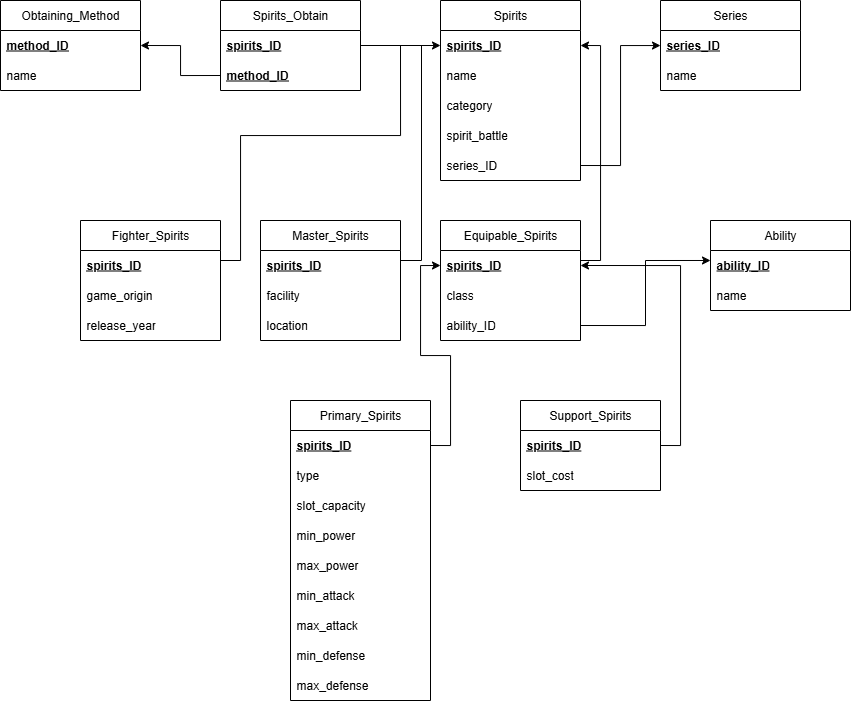

The diagram above was exported from draw.io. Its source (the exported page's mxGraphModel, read from the mxfile embedded in the PNG):
<mxGraphModel dx="1837" dy="638" grid="1" gridSize="10" guides="1" tooltips="1" connect="1" arrows="1" fold="1" page="1" pageScale="1" pageWidth="850" pageHeight="1100" math="0" shadow="0">
  <root>
    <mxCell id="0" />
    <mxCell id="1" parent="0" />
    <mxCell id="qs8Qa5Kk6bNDRYSlQgnJ-1" value="Spirits" style="swimlane;fontStyle=0;childLayout=stackLayout;horizontal=1;startSize=30;horizontalStack=0;resizeParent=1;resizeParentMax=0;resizeLast=0;collapsible=1;marginBottom=0;whiteSpace=wrap;html=1;" vertex="1" parent="1">
      <mxGeometry x="360" y="260" width="140" height="180" as="geometry" />
    </mxCell>
    <mxCell id="qs8Qa5Kk6bNDRYSlQgnJ-2" value="&lt;u&gt;&lt;b&gt;spirits_ID&lt;/b&gt;&lt;/u&gt;" style="text;strokeColor=none;fillColor=none;align=left;verticalAlign=middle;spacingLeft=4;spacingRight=4;overflow=hidden;points=[[0,0.5],[1,0.5]];portConstraint=eastwest;rotatable=0;whiteSpace=wrap;html=1;" vertex="1" parent="qs8Qa5Kk6bNDRYSlQgnJ-1">
      <mxGeometry y="30" width="140" height="30" as="geometry" />
    </mxCell>
    <mxCell id="qs8Qa5Kk6bNDRYSlQgnJ-3" value="name" style="text;strokeColor=none;fillColor=none;align=left;verticalAlign=middle;spacingLeft=4;spacingRight=4;overflow=hidden;points=[[0,0.5],[1,0.5]];portConstraint=eastwest;rotatable=0;whiteSpace=wrap;html=1;" vertex="1" parent="qs8Qa5Kk6bNDRYSlQgnJ-1">
      <mxGeometry y="60" width="140" height="30" as="geometry" />
    </mxCell>
    <mxCell id="qs8Qa5Kk6bNDRYSlQgnJ-4" value="category" style="text;strokeColor=none;fillColor=none;align=left;verticalAlign=middle;spacingLeft=4;spacingRight=4;overflow=hidden;points=[[0,0.5],[1,0.5]];portConstraint=eastwest;rotatable=0;whiteSpace=wrap;html=1;" vertex="1" parent="qs8Qa5Kk6bNDRYSlQgnJ-1">
      <mxGeometry y="90" width="140" height="30" as="geometry" />
    </mxCell>
    <mxCell id="qs8Qa5Kk6bNDRYSlQgnJ-5" value="spirit_battle" style="text;strokeColor=none;fillColor=none;align=left;verticalAlign=middle;spacingLeft=4;spacingRight=4;overflow=hidden;points=[[0,0.5],[1,0.5]];portConstraint=eastwest;rotatable=0;whiteSpace=wrap;html=1;" vertex="1" parent="qs8Qa5Kk6bNDRYSlQgnJ-1">
      <mxGeometry y="120" width="140" height="30" as="geometry" />
    </mxCell>
    <mxCell id="qs8Qa5Kk6bNDRYSlQgnJ-6" value="series_ID" style="text;strokeColor=none;fillColor=none;align=left;verticalAlign=middle;spacingLeft=4;spacingRight=4;overflow=hidden;points=[[0,0.5],[1,0.5]];portConstraint=eastwest;rotatable=0;whiteSpace=wrap;html=1;" vertex="1" parent="qs8Qa5Kk6bNDRYSlQgnJ-1">
      <mxGeometry y="150" width="140" height="30" as="geometry" />
    </mxCell>
    <mxCell id="qs8Qa5Kk6bNDRYSlQgnJ-7" value="Series" style="swimlane;fontStyle=0;childLayout=stackLayout;horizontal=1;startSize=30;horizontalStack=0;resizeParent=1;resizeParentMax=0;resizeLast=0;collapsible=1;marginBottom=0;whiteSpace=wrap;html=1;" vertex="1" parent="1">
      <mxGeometry x="580" y="260" width="140" height="90" as="geometry" />
    </mxCell>
    <mxCell id="qs8Qa5Kk6bNDRYSlQgnJ-8" value="&lt;b&gt;&lt;u&gt;series_ID&lt;/u&gt;&lt;/b&gt;" style="text;strokeColor=none;fillColor=none;align=left;verticalAlign=middle;spacingLeft=4;spacingRight=4;overflow=hidden;points=[[0,0.5],[1,0.5]];portConstraint=eastwest;rotatable=0;whiteSpace=wrap;html=1;" vertex="1" parent="qs8Qa5Kk6bNDRYSlQgnJ-7">
      <mxGeometry y="30" width="140" height="30" as="geometry" />
    </mxCell>
    <mxCell id="qs8Qa5Kk6bNDRYSlQgnJ-9" value="name" style="text;strokeColor=none;fillColor=none;align=left;verticalAlign=middle;spacingLeft=4;spacingRight=4;overflow=hidden;points=[[0,0.5],[1,0.5]];portConstraint=eastwest;rotatable=0;whiteSpace=wrap;html=1;" vertex="1" parent="qs8Qa5Kk6bNDRYSlQgnJ-7">
      <mxGeometry y="60" width="140" height="30" as="geometry" />
    </mxCell>
    <mxCell id="qs8Qa5Kk6bNDRYSlQgnJ-11" value="Spirits_Obtain" style="swimlane;fontStyle=0;childLayout=stackLayout;horizontal=1;startSize=30;horizontalStack=0;resizeParent=1;resizeParentMax=0;resizeLast=0;collapsible=1;marginBottom=0;whiteSpace=wrap;html=1;" vertex="1" parent="1">
      <mxGeometry x="140" y="260" width="140" height="90" as="geometry" />
    </mxCell>
    <mxCell id="qs8Qa5Kk6bNDRYSlQgnJ-12" value="&lt;b&gt;&lt;u&gt;spirits_ID&lt;/u&gt;&lt;/b&gt;" style="text;strokeColor=none;fillColor=none;align=left;verticalAlign=middle;spacingLeft=4;spacingRight=4;overflow=hidden;points=[[0,0.5],[1,0.5]];portConstraint=eastwest;rotatable=0;whiteSpace=wrap;html=1;" vertex="1" parent="qs8Qa5Kk6bNDRYSlQgnJ-11">
      <mxGeometry y="30" width="140" height="30" as="geometry" />
    </mxCell>
    <mxCell id="qs8Qa5Kk6bNDRYSlQgnJ-13" value="&lt;b&gt;&lt;u&gt;method_ID&lt;/u&gt;&lt;/b&gt;" style="text;strokeColor=none;fillColor=none;align=left;verticalAlign=middle;spacingLeft=4;spacingRight=4;overflow=hidden;points=[[0,0.5],[1,0.5]];portConstraint=eastwest;rotatable=0;whiteSpace=wrap;html=1;" vertex="1" parent="qs8Qa5Kk6bNDRYSlQgnJ-11">
      <mxGeometry y="60" width="140" height="30" as="geometry" />
    </mxCell>
    <mxCell id="qs8Qa5Kk6bNDRYSlQgnJ-15" value="Obtaining_Method" style="swimlane;fontStyle=0;childLayout=stackLayout;horizontal=1;startSize=30;horizontalStack=0;resizeParent=1;resizeParentMax=0;resizeLast=0;collapsible=1;marginBottom=0;whiteSpace=wrap;html=1;" vertex="1" parent="1">
      <mxGeometry x="-80" y="260" width="140" height="90" as="geometry" />
    </mxCell>
    <mxCell id="qs8Qa5Kk6bNDRYSlQgnJ-16" value="&lt;b&gt;&lt;u&gt;method_ID&lt;/u&gt;&lt;/b&gt;" style="text;strokeColor=none;fillColor=none;align=left;verticalAlign=middle;spacingLeft=4;spacingRight=4;overflow=hidden;points=[[0,0.5],[1,0.5]];portConstraint=eastwest;rotatable=0;whiteSpace=wrap;html=1;" vertex="1" parent="qs8Qa5Kk6bNDRYSlQgnJ-15">
      <mxGeometry y="30" width="140" height="30" as="geometry" />
    </mxCell>
    <mxCell id="qs8Qa5Kk6bNDRYSlQgnJ-18" value="name" style="text;strokeColor=none;fillColor=none;align=left;verticalAlign=middle;spacingLeft=4;spacingRight=4;overflow=hidden;points=[[0,0.5],[1,0.5]];portConstraint=eastwest;rotatable=0;whiteSpace=wrap;html=1;" vertex="1" parent="qs8Qa5Kk6bNDRYSlQgnJ-15">
      <mxGeometry y="60" width="140" height="30" as="geometry" />
    </mxCell>
    <mxCell id="qs8Qa5Kk6bNDRYSlQgnJ-19" value="Fighter_Spirits" style="swimlane;fontStyle=0;childLayout=stackLayout;horizontal=1;startSize=30;horizontalStack=0;resizeParent=1;resizeParentMax=0;resizeLast=0;collapsible=1;marginBottom=0;whiteSpace=wrap;html=1;" vertex="1" parent="1">
      <mxGeometry y="480" width="140" height="120" as="geometry" />
    </mxCell>
    <mxCell id="qs8Qa5Kk6bNDRYSlQgnJ-52" style="edgeStyle=orthogonalEdgeStyle;rounded=0;orthogonalLoop=1;jettySize=auto;html=1;exitX=1;exitY=0.5;exitDx=0;exitDy=0;endArrow=none;endFill=0;" edge="1" parent="qs8Qa5Kk6bNDRYSlQgnJ-19">
      <mxGeometry relative="1" as="geometry">
        <mxPoint x="320" y="-175" as="targetPoint" />
        <mxPoint x="140" y="40" as="sourcePoint" />
        <Array as="points">
          <mxPoint x="160" y="40" />
          <mxPoint x="160" y="-85" />
        </Array>
      </mxGeometry>
    </mxCell>
    <mxCell id="qs8Qa5Kk6bNDRYSlQgnJ-20" value="&lt;b&gt;&lt;u&gt;spirits_ID&lt;/u&gt;&lt;/b&gt;" style="text;strokeColor=none;fillColor=none;align=left;verticalAlign=middle;spacingLeft=4;spacingRight=4;overflow=hidden;points=[[0,0.5],[1,0.5]];portConstraint=eastwest;rotatable=0;whiteSpace=wrap;html=1;" vertex="1" parent="qs8Qa5Kk6bNDRYSlQgnJ-19">
      <mxGeometry y="30" width="140" height="30" as="geometry" />
    </mxCell>
    <mxCell id="qs8Qa5Kk6bNDRYSlQgnJ-21" value="game_origin" style="text;strokeColor=none;fillColor=none;align=left;verticalAlign=middle;spacingLeft=4;spacingRight=4;overflow=hidden;points=[[0,0.5],[1,0.5]];portConstraint=eastwest;rotatable=0;whiteSpace=wrap;html=1;" vertex="1" parent="qs8Qa5Kk6bNDRYSlQgnJ-19">
      <mxGeometry y="60" width="140" height="30" as="geometry" />
    </mxCell>
    <mxCell id="qs8Qa5Kk6bNDRYSlQgnJ-22" value="release_year" style="text;strokeColor=none;fillColor=none;align=left;verticalAlign=middle;spacingLeft=4;spacingRight=4;overflow=hidden;points=[[0,0.5],[1,0.5]];portConstraint=eastwest;rotatable=0;whiteSpace=wrap;html=1;" vertex="1" parent="qs8Qa5Kk6bNDRYSlQgnJ-19">
      <mxGeometry y="90" width="140" height="30" as="geometry" />
    </mxCell>
    <mxCell id="qs8Qa5Kk6bNDRYSlQgnJ-23" value="Master_Spirits" style="swimlane;fontStyle=0;childLayout=stackLayout;horizontal=1;startSize=30;horizontalStack=0;resizeParent=1;resizeParentMax=0;resizeLast=0;collapsible=1;marginBottom=0;whiteSpace=wrap;html=1;" vertex="1" parent="1">
      <mxGeometry x="180" y="480" width="140" height="120" as="geometry" />
    </mxCell>
    <mxCell id="qs8Qa5Kk6bNDRYSlQgnJ-51" style="edgeStyle=orthogonalEdgeStyle;rounded=0;orthogonalLoop=1;jettySize=auto;html=1;exitX=1;exitY=0.5;exitDx=0;exitDy=0;endArrow=none;endFill=0;" edge="1" parent="qs8Qa5Kk6bNDRYSlQgnJ-23">
      <mxGeometry relative="1" as="geometry">
        <mxPoint x="160" y="-175" as="targetPoint" />
        <mxPoint x="140" y="40" as="sourcePoint" />
        <Array as="points">
          <mxPoint x="161" y="40" />
          <mxPoint x="161" y="-175" />
        </Array>
      </mxGeometry>
    </mxCell>
    <mxCell id="qs8Qa5Kk6bNDRYSlQgnJ-24" value="&lt;b&gt;&lt;u&gt;spirits_ID&lt;/u&gt;&lt;/b&gt;" style="text;strokeColor=none;fillColor=none;align=left;verticalAlign=middle;spacingLeft=4;spacingRight=4;overflow=hidden;points=[[0,0.5],[1,0.5]];portConstraint=eastwest;rotatable=0;whiteSpace=wrap;html=1;" vertex="1" parent="qs8Qa5Kk6bNDRYSlQgnJ-23">
      <mxGeometry y="30" width="140" height="30" as="geometry" />
    </mxCell>
    <mxCell id="qs8Qa5Kk6bNDRYSlQgnJ-25" value="facility" style="text;strokeColor=none;fillColor=none;align=left;verticalAlign=middle;spacingLeft=4;spacingRight=4;overflow=hidden;points=[[0,0.5],[1,0.5]];portConstraint=eastwest;rotatable=0;whiteSpace=wrap;html=1;" vertex="1" parent="qs8Qa5Kk6bNDRYSlQgnJ-23">
      <mxGeometry y="60" width="140" height="30" as="geometry" />
    </mxCell>
    <mxCell id="qs8Qa5Kk6bNDRYSlQgnJ-26" value="location" style="text;strokeColor=none;fillColor=none;align=left;verticalAlign=middle;spacingLeft=4;spacingRight=4;overflow=hidden;points=[[0,0.5],[1,0.5]];portConstraint=eastwest;rotatable=0;whiteSpace=wrap;html=1;" vertex="1" parent="qs8Qa5Kk6bNDRYSlQgnJ-23">
      <mxGeometry y="90" width="140" height="30" as="geometry" />
    </mxCell>
    <mxCell id="qs8Qa5Kk6bNDRYSlQgnJ-27" value="Equipable_Spirits" style="swimlane;fontStyle=0;childLayout=stackLayout;horizontal=1;startSize=30;horizontalStack=0;resizeParent=1;resizeParentMax=0;resizeLast=0;collapsible=1;marginBottom=0;whiteSpace=wrap;html=1;" vertex="1" parent="1">
      <mxGeometry x="360" y="480" width="140" height="120" as="geometry" />
    </mxCell>
    <mxCell id="qs8Qa5Kk6bNDRYSlQgnJ-28" value="&lt;b&gt;&lt;u&gt;spirits_ID&lt;/u&gt;&lt;/b&gt;" style="text;strokeColor=none;fillColor=none;align=left;verticalAlign=middle;spacingLeft=4;spacingRight=4;overflow=hidden;points=[[0,0.5],[1,0.5]];portConstraint=eastwest;rotatable=0;whiteSpace=wrap;html=1;" vertex="1" parent="qs8Qa5Kk6bNDRYSlQgnJ-27">
      <mxGeometry y="30" width="140" height="30" as="geometry" />
    </mxCell>
    <mxCell id="qs8Qa5Kk6bNDRYSlQgnJ-29" value="class" style="text;strokeColor=none;fillColor=none;align=left;verticalAlign=middle;spacingLeft=4;spacingRight=4;overflow=hidden;points=[[0,0.5],[1,0.5]];portConstraint=eastwest;rotatable=0;whiteSpace=wrap;html=1;" vertex="1" parent="qs8Qa5Kk6bNDRYSlQgnJ-27">
      <mxGeometry y="60" width="140" height="30" as="geometry" />
    </mxCell>
    <mxCell id="qs8Qa5Kk6bNDRYSlQgnJ-30" value="ability_ID" style="text;strokeColor=none;fillColor=none;align=left;verticalAlign=middle;spacingLeft=4;spacingRight=4;overflow=hidden;points=[[0,0.5],[1,0.5]];portConstraint=eastwest;rotatable=0;whiteSpace=wrap;html=1;" vertex="1" parent="qs8Qa5Kk6bNDRYSlQgnJ-27">
      <mxGeometry y="90" width="140" height="30" as="geometry" />
    </mxCell>
    <mxCell id="qs8Qa5Kk6bNDRYSlQgnJ-31" value="Ability" style="swimlane;fontStyle=0;childLayout=stackLayout;horizontal=1;startSize=30;horizontalStack=0;resizeParent=1;resizeParentMax=0;resizeLast=0;collapsible=1;marginBottom=0;whiteSpace=wrap;html=1;" vertex="1" parent="1">
      <mxGeometry x="630" y="480" width="140" height="90" as="geometry" />
    </mxCell>
    <mxCell id="qs8Qa5Kk6bNDRYSlQgnJ-32" value="&lt;b&gt;&lt;u&gt;ability_ID&lt;/u&gt;&lt;/b&gt;" style="text;strokeColor=none;fillColor=none;align=left;verticalAlign=middle;spacingLeft=4;spacingRight=4;overflow=hidden;points=[[0,0.5],[1,0.5]];portConstraint=eastwest;rotatable=0;whiteSpace=wrap;html=1;" vertex="1" parent="qs8Qa5Kk6bNDRYSlQgnJ-31">
      <mxGeometry y="30" width="140" height="30" as="geometry" />
    </mxCell>
    <mxCell id="qs8Qa5Kk6bNDRYSlQgnJ-33" value="name" style="text;strokeColor=none;fillColor=none;align=left;verticalAlign=middle;spacingLeft=4;spacingRight=4;overflow=hidden;points=[[0,0.5],[1,0.5]];portConstraint=eastwest;rotatable=0;whiteSpace=wrap;html=1;" vertex="1" parent="qs8Qa5Kk6bNDRYSlQgnJ-31">
      <mxGeometry y="60" width="140" height="30" as="geometry" />
    </mxCell>
    <mxCell id="qs8Qa5Kk6bNDRYSlQgnJ-34" value="Primary_Spirits" style="swimlane;fontStyle=0;childLayout=stackLayout;horizontal=1;startSize=30;horizontalStack=0;resizeParent=1;resizeParentMax=0;resizeLast=0;collapsible=1;marginBottom=0;whiteSpace=wrap;html=1;" vertex="1" parent="1">
      <mxGeometry x="210" y="660" width="140" height="300" as="geometry" />
    </mxCell>
    <mxCell id="qs8Qa5Kk6bNDRYSlQgnJ-35" value="&lt;b&gt;&lt;u&gt;spirits_ID&lt;/u&gt;&lt;/b&gt;" style="text;strokeColor=none;fillColor=none;align=left;verticalAlign=middle;spacingLeft=4;spacingRight=4;overflow=hidden;points=[[0,0.5],[1,0.5]];portConstraint=eastwest;rotatable=0;whiteSpace=wrap;html=1;" vertex="1" parent="qs8Qa5Kk6bNDRYSlQgnJ-34">
      <mxGeometry y="30" width="140" height="30" as="geometry" />
    </mxCell>
    <mxCell id="qs8Qa5Kk6bNDRYSlQgnJ-36" value="type" style="text;strokeColor=none;fillColor=none;align=left;verticalAlign=middle;spacingLeft=4;spacingRight=4;overflow=hidden;points=[[0,0.5],[1,0.5]];portConstraint=eastwest;rotatable=0;whiteSpace=wrap;html=1;" vertex="1" parent="qs8Qa5Kk6bNDRYSlQgnJ-34">
      <mxGeometry y="60" width="140" height="30" as="geometry" />
    </mxCell>
    <mxCell id="qs8Qa5Kk6bNDRYSlQgnJ-37" value="slot_capacity" style="text;strokeColor=none;fillColor=none;align=left;verticalAlign=middle;spacingLeft=4;spacingRight=4;overflow=hidden;points=[[0,0.5],[1,0.5]];portConstraint=eastwest;rotatable=0;whiteSpace=wrap;html=1;" vertex="1" parent="qs8Qa5Kk6bNDRYSlQgnJ-34">
      <mxGeometry y="90" width="140" height="30" as="geometry" />
    </mxCell>
    <mxCell id="qs8Qa5Kk6bNDRYSlQgnJ-43" value="min_power" style="text;strokeColor=none;fillColor=none;align=left;verticalAlign=middle;spacingLeft=4;spacingRight=4;overflow=hidden;points=[[0,0.5],[1,0.5]];portConstraint=eastwest;rotatable=0;whiteSpace=wrap;html=1;" vertex="1" parent="qs8Qa5Kk6bNDRYSlQgnJ-34">
      <mxGeometry y="120" width="140" height="30" as="geometry" />
    </mxCell>
    <mxCell id="qs8Qa5Kk6bNDRYSlQgnJ-42" value="max_power" style="text;strokeColor=none;fillColor=none;align=left;verticalAlign=middle;spacingLeft=4;spacingRight=4;overflow=hidden;points=[[0,0.5],[1,0.5]];portConstraint=eastwest;rotatable=0;whiteSpace=wrap;html=1;" vertex="1" parent="qs8Qa5Kk6bNDRYSlQgnJ-34">
      <mxGeometry y="150" width="140" height="30" as="geometry" />
    </mxCell>
    <mxCell id="qs8Qa5Kk6bNDRYSlQgnJ-41" value="min_attack" style="text;strokeColor=none;fillColor=none;align=left;verticalAlign=middle;spacingLeft=4;spacingRight=4;overflow=hidden;points=[[0,0.5],[1,0.5]];portConstraint=eastwest;rotatable=0;whiteSpace=wrap;html=1;" vertex="1" parent="qs8Qa5Kk6bNDRYSlQgnJ-34">
      <mxGeometry y="180" width="140" height="30" as="geometry" />
    </mxCell>
    <mxCell id="qs8Qa5Kk6bNDRYSlQgnJ-40" value="max_attack" style="text;strokeColor=none;fillColor=none;align=left;verticalAlign=middle;spacingLeft=4;spacingRight=4;overflow=hidden;points=[[0,0.5],[1,0.5]];portConstraint=eastwest;rotatable=0;whiteSpace=wrap;html=1;" vertex="1" parent="qs8Qa5Kk6bNDRYSlQgnJ-34">
      <mxGeometry y="210" width="140" height="30" as="geometry" />
    </mxCell>
    <mxCell id="qs8Qa5Kk6bNDRYSlQgnJ-39" value="min_defense" style="text;strokeColor=none;fillColor=none;align=left;verticalAlign=middle;spacingLeft=4;spacingRight=4;overflow=hidden;points=[[0,0.5],[1,0.5]];portConstraint=eastwest;rotatable=0;whiteSpace=wrap;html=1;" vertex="1" parent="qs8Qa5Kk6bNDRYSlQgnJ-34">
      <mxGeometry y="240" width="140" height="30" as="geometry" />
    </mxCell>
    <mxCell id="qs8Qa5Kk6bNDRYSlQgnJ-38" value="max_defense" style="text;strokeColor=none;fillColor=none;align=left;verticalAlign=middle;spacingLeft=4;spacingRight=4;overflow=hidden;points=[[0,0.5],[1,0.5]];portConstraint=eastwest;rotatable=0;whiteSpace=wrap;html=1;" vertex="1" parent="qs8Qa5Kk6bNDRYSlQgnJ-34">
      <mxGeometry y="270" width="140" height="30" as="geometry" />
    </mxCell>
    <mxCell id="qs8Qa5Kk6bNDRYSlQgnJ-44" value="Support_Spirits" style="swimlane;fontStyle=0;childLayout=stackLayout;horizontal=1;startSize=30;horizontalStack=0;resizeParent=1;resizeParentMax=0;resizeLast=0;collapsible=1;marginBottom=0;whiteSpace=wrap;html=1;" vertex="1" parent="1">
      <mxGeometry x="440" y="660" width="140" height="90" as="geometry" />
    </mxCell>
    <mxCell id="qs8Qa5Kk6bNDRYSlQgnJ-45" value="&lt;b&gt;&lt;u&gt;spirits_ID&lt;/u&gt;&lt;/b&gt;" style="text;strokeColor=none;fillColor=none;align=left;verticalAlign=middle;spacingLeft=4;spacingRight=4;overflow=hidden;points=[[0,0.5],[1,0.5]];portConstraint=eastwest;rotatable=0;whiteSpace=wrap;html=1;" vertex="1" parent="qs8Qa5Kk6bNDRYSlQgnJ-44">
      <mxGeometry y="30" width="140" height="30" as="geometry" />
    </mxCell>
    <mxCell id="qs8Qa5Kk6bNDRYSlQgnJ-46" value="slot_cost" style="text;strokeColor=none;fillColor=none;align=left;verticalAlign=middle;spacingLeft=4;spacingRight=4;overflow=hidden;points=[[0,0.5],[1,0.5]];portConstraint=eastwest;rotatable=0;whiteSpace=wrap;html=1;" vertex="1" parent="qs8Qa5Kk6bNDRYSlQgnJ-44">
      <mxGeometry y="60" width="140" height="30" as="geometry" />
    </mxCell>
    <mxCell id="qs8Qa5Kk6bNDRYSlQgnJ-50" style="edgeStyle=orthogonalEdgeStyle;rounded=0;orthogonalLoop=1;jettySize=auto;html=1;exitX=1;exitY=0.5;exitDx=0;exitDy=0;" edge="1" parent="1" source="qs8Qa5Kk6bNDRYSlQgnJ-12" target="qs8Qa5Kk6bNDRYSlQgnJ-2">
      <mxGeometry relative="1" as="geometry" />
    </mxCell>
    <mxCell id="qs8Qa5Kk6bNDRYSlQgnJ-53" style="edgeStyle=orthogonalEdgeStyle;rounded=0;orthogonalLoop=1;jettySize=auto;html=1;exitX=0;exitY=0.5;exitDx=0;exitDy=0;entryX=1;entryY=0.5;entryDx=0;entryDy=0;" edge="1" parent="1" source="qs8Qa5Kk6bNDRYSlQgnJ-13" target="qs8Qa5Kk6bNDRYSlQgnJ-16">
      <mxGeometry relative="1" as="geometry">
        <mxPoint x="100" y="300" as="targetPoint" />
        <Array as="points">
          <mxPoint x="100" y="335" />
          <mxPoint x="100" y="305" />
        </Array>
      </mxGeometry>
    </mxCell>
    <mxCell id="qs8Qa5Kk6bNDRYSlQgnJ-54" style="edgeStyle=orthogonalEdgeStyle;rounded=0;orthogonalLoop=1;jettySize=auto;html=1;exitX=1;exitY=0.5;exitDx=0;exitDy=0;entryX=1;entryY=0.5;entryDx=0;entryDy=0;" edge="1" parent="1" source="qs8Qa5Kk6bNDRYSlQgnJ-28" target="qs8Qa5Kk6bNDRYSlQgnJ-2">
      <mxGeometry relative="1" as="geometry">
        <Array as="points">
          <mxPoint x="500" y="520" />
          <mxPoint x="520" y="520" />
          <mxPoint x="520" y="305" />
        </Array>
      </mxGeometry>
    </mxCell>
    <mxCell id="qs8Qa5Kk6bNDRYSlQgnJ-55" style="edgeStyle=orthogonalEdgeStyle;rounded=0;orthogonalLoop=1;jettySize=auto;html=1;exitX=1;exitY=0.5;exitDx=0;exitDy=0;" edge="1" parent="1" source="qs8Qa5Kk6bNDRYSlQgnJ-6" target="qs8Qa5Kk6bNDRYSlQgnJ-8">
      <mxGeometry relative="1" as="geometry" />
    </mxCell>
    <mxCell id="qs8Qa5Kk6bNDRYSlQgnJ-56" style="edgeStyle=orthogonalEdgeStyle;rounded=0;orthogonalLoop=1;jettySize=auto;html=1;exitX=1;exitY=0.5;exitDx=0;exitDy=0;entryX=0;entryY=0.333;entryDx=0;entryDy=0;entryPerimeter=0;" edge="1" parent="1" source="qs8Qa5Kk6bNDRYSlQgnJ-30" target="qs8Qa5Kk6bNDRYSlQgnJ-32">
      <mxGeometry relative="1" as="geometry" />
    </mxCell>
    <mxCell id="qs8Qa5Kk6bNDRYSlQgnJ-57" style="edgeStyle=orthogonalEdgeStyle;rounded=0;orthogonalLoop=1;jettySize=auto;html=1;exitX=1;exitY=0.5;exitDx=0;exitDy=0;entryX=0;entryY=0.5;entryDx=0;entryDy=0;" edge="1" parent="1" source="qs8Qa5Kk6bNDRYSlQgnJ-35" target="qs8Qa5Kk6bNDRYSlQgnJ-28">
      <mxGeometry relative="1" as="geometry" />
    </mxCell>
    <mxCell id="qs8Qa5Kk6bNDRYSlQgnJ-61" style="edgeStyle=orthogonalEdgeStyle;rounded=0;orthogonalLoop=1;jettySize=auto;html=1;exitX=1;exitY=0.5;exitDx=0;exitDy=0;entryX=1;entryY=0.5;entryDx=0;entryDy=0;" edge="1" parent="1" source="qs8Qa5Kk6bNDRYSlQgnJ-45" target="qs8Qa5Kk6bNDRYSlQgnJ-28">
      <mxGeometry relative="1" as="geometry" />
    </mxCell>
  </root>
</mxGraphModel>